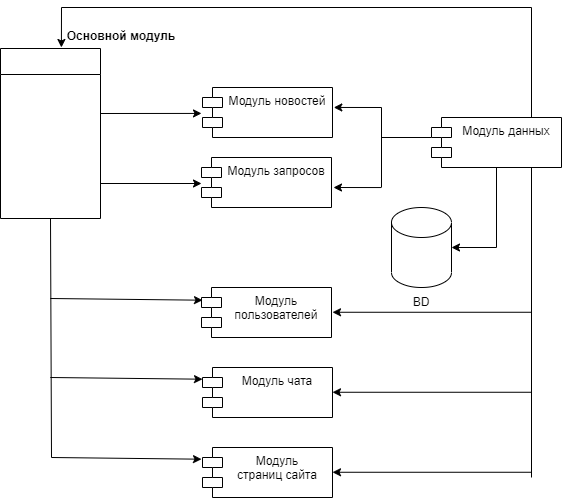

The diagram above was exported from draw.io. Its source (the exported page's mxGraphModel, read from the mxfile embedded in the PNG):
<mxGraphModel dx="1422" dy="737" grid="1" gridSize="10" guides="1" tooltips="1" connect="1" arrows="1" fold="1" page="1" pageScale="1" pageWidth="827" pageHeight="1169" math="0" shadow="0">
  <root>
    <mxCell id="0" />
    <mxCell id="1" parent="0" />
    <mxCell id="BpouNlHosG9-po5ZobR6-28" value="Модуль новостей" style="shape=module;align=left;spacingLeft=20;align=center;verticalAlign=top;" parent="1" vertex="1">
      <mxGeometry x="301" y="120" width="130" height="50" as="geometry" />
    </mxCell>
    <mxCell id="BpouNlHosG9-po5ZobR6-29" value="" style="swimlane;fontStyle=0;childLayout=stackLayout;horizontal=1;startSize=26;fillColor=none;horizontalStack=0;resizeParent=1;resizeParentMax=0;resizeLast=0;collapsible=1;marginBottom=0;glass=0;rounded=0;shadow=0;sketch=0;" parent="1" vertex="1">
      <mxGeometry x="99" y="81" width="100" height="170" as="geometry" />
    </mxCell>
    <mxCell id="BpouNlHosG9-po5ZobR6-30" value="Модуль запросов" style="shape=module;align=left;spacingLeft=20;align=center;verticalAlign=top;" parent="1" vertex="1">
      <mxGeometry x="300" y="190" width="130" height="50" as="geometry" />
    </mxCell>
    <mxCell id="BpouNlHosG9-po5ZobR6-31" value="Модуль &#10;пользователей" style="shape=module;align=left;spacingLeft=20;align=center;verticalAlign=top;" parent="1" vertex="1">
      <mxGeometry x="300" y="320" width="130" height="50" as="geometry" />
    </mxCell>
    <mxCell id="BpouNlHosG9-po5ZobR6-32" value="Модуль чата" style="shape=module;align=left;spacingLeft=20;align=center;verticalAlign=top;" parent="1" vertex="1">
      <mxGeometry x="301" y="400" width="130" height="50" as="geometry" />
    </mxCell>
    <mxCell id="BpouNlHosG9-po5ZobR6-34" value="Модуль &#10;страниц сайта" style="shape=module;align=left;spacingLeft=20;align=center;verticalAlign=top;" parent="1" vertex="1">
      <mxGeometry x="301" y="480" width="130" height="50" as="geometry" />
    </mxCell>
    <mxCell id="BpouNlHosG9-po5ZobR6-35" value="BD" style="text;html=1;strokeColor=none;fillColor=none;align=center;verticalAlign=middle;whiteSpace=wrap;rounded=0;shadow=0;glass=0;sketch=0;" parent="1" vertex="1">
      <mxGeometry x="490" y="320" width="60" height="30" as="geometry" />
    </mxCell>
    <mxCell id="BpouNlHosG9-po5ZobR6-36" value="" style="endArrow=none;html=1;rounded=0;entryX=0.5;entryY=1;entryDx=0;entryDy=0;" parent="1" target="BpouNlHosG9-po5ZobR6-29" edge="1">
      <mxGeometry width="50" height="50" relative="1" as="geometry">
        <mxPoint x="150" y="490" as="sourcePoint" />
        <mxPoint x="170" y="290" as="targetPoint" />
      </mxGeometry>
    </mxCell>
    <mxCell id="BpouNlHosG9-po5ZobR6-38" value="" style="endArrow=classic;html=1;rounded=0;entryX=0.009;entryY=0.234;entryDx=0;entryDy=0;entryPerimeter=0;" parent="1" edge="1">
      <mxGeometry width="50" height="50" relative="1" as="geometry">
        <mxPoint x="150" y="490" as="sourcePoint" />
        <mxPoint x="300" y="491.70000000000005" as="targetPoint" />
      </mxGeometry>
    </mxCell>
    <mxCell id="BpouNlHosG9-po5ZobR6-39" value="" style="endArrow=classic;html=1;rounded=0;entryX=0.009;entryY=0.234;entryDx=0;entryDy=0;entryPerimeter=0;" parent="1" edge="1">
      <mxGeometry width="50" height="50" relative="1" as="geometry">
        <mxPoint x="148.82999999999993" y="410" as="sourcePoint" />
        <mxPoint x="301" y="411.70000000000005" as="targetPoint" />
      </mxGeometry>
    </mxCell>
    <mxCell id="BpouNlHosG9-po5ZobR6-40" value="" style="endArrow=classic;html=1;rounded=0;entryX=0.009;entryY=0.234;entryDx=0;entryDy=0;entryPerimeter=0;" parent="1" edge="1">
      <mxGeometry width="50" height="50" relative="1" as="geometry">
        <mxPoint x="148.82999999999993" y="331" as="sourcePoint" />
        <mxPoint x="301" y="332.70000000000005" as="targetPoint" />
      </mxGeometry>
    </mxCell>
    <mxCell id="BpouNlHosG9-po5ZobR6-41" value="" style="endArrow=classic;html=1;rounded=0;" parent="1" edge="1">
      <mxGeometry width="50" height="50" relative="1" as="geometry">
        <mxPoint x="199" y="216" as="sourcePoint" />
        <mxPoint x="300" y="216" as="targetPoint" />
      </mxGeometry>
    </mxCell>
    <mxCell id="BpouNlHosG9-po5ZobR6-42" value="" style="endArrow=classic;html=1;rounded=0;" parent="1" edge="1">
      <mxGeometry width="50" height="50" relative="1" as="geometry">
        <mxPoint x="199" y="146" as="sourcePoint" />
        <mxPoint x="300" y="145.93000000000006" as="targetPoint" />
      </mxGeometry>
    </mxCell>
    <mxCell id="BpouNlHosG9-po5ZobR6-43" value="" style="endArrow=none;html=1;rounded=0;" parent="1" edge="1">
      <mxGeometry width="50" height="50" relative="1" as="geometry">
        <mxPoint x="480" y="220" as="sourcePoint" />
        <mxPoint x="480" y="140" as="targetPoint" />
      </mxGeometry>
    </mxCell>
    <mxCell id="BpouNlHosG9-po5ZobR6-44" value="" style="endArrow=none;html=1;rounded=0;entryX=0;entryY=0.6;entryDx=0;entryDy=0;entryPerimeter=0;" parent="1" edge="1">
      <mxGeometry width="50" height="50" relative="1" as="geometry">
        <mxPoint x="480" y="170" as="sourcePoint" />
        <mxPoint x="530" y="170" as="targetPoint" />
      </mxGeometry>
    </mxCell>
    <mxCell id="BpouNlHosG9-po5ZobR6-45" value="" style="endArrow=classic;html=1;rounded=0;entryX=1.01;entryY=0.399;entryDx=0;entryDy=0;entryPerimeter=0;" parent="1" target="BpouNlHosG9-po5ZobR6-28" edge="1">
      <mxGeometry width="50" height="50" relative="1" as="geometry">
        <mxPoint x="480" y="140" as="sourcePoint" />
        <mxPoint x="460" y="190" as="targetPoint" />
      </mxGeometry>
    </mxCell>
    <mxCell id="BpouNlHosG9-po5ZobR6-46" value="" style="endArrow=classic;html=1;rounded=0;" parent="1" edge="1">
      <mxGeometry width="50" height="50" relative="1" as="geometry">
        <mxPoint x="479.6999999999998" y="220.04999999999995" as="sourcePoint" />
        <mxPoint x="432" y="220" as="targetPoint" />
      </mxGeometry>
    </mxCell>
    <mxCell id="BpouNlHosG9-po5ZobR6-47" value="" style="endArrow=none;html=1;rounded=0;" parent="1" edge="1">
      <mxGeometry width="50" height="50" relative="1" as="geometry">
        <mxPoint x="630" y="510" as="sourcePoint" />
        <mxPoint x="630" y="40" as="targetPoint" />
      </mxGeometry>
    </mxCell>
    <mxCell id="BpouNlHosG9-po5ZobR6-49" value="" style="endArrow=classic;html=1;rounded=0;entryX=0.599;entryY=-0.006;entryDx=0;entryDy=0;entryPerimeter=0;" parent="1" edge="1">
      <mxGeometry width="50" height="50" relative="1" as="geometry">
        <mxPoint x="160" y="40" as="sourcePoint" />
        <mxPoint x="159.9000000000001" y="79.98000000000002" as="targetPoint" />
      </mxGeometry>
    </mxCell>
    <mxCell id="BpouNlHosG9-po5ZobR6-50" value="" style="endArrow=none;html=1;rounded=0;" parent="1" edge="1">
      <mxGeometry width="50" height="50" relative="1" as="geometry">
        <mxPoint x="160" y="40" as="sourcePoint" />
        <mxPoint x="630" y="40" as="targetPoint" />
      </mxGeometry>
    </mxCell>
    <mxCell id="BpouNlHosG9-po5ZobR6-51" style="edgeStyle=orthogonalEdgeStyle;rounded=0;orthogonalLoop=1;jettySize=auto;html=1;entryX=1;entryY=0.5;entryDx=0;entryDy=0;entryPerimeter=0;" parent="1" source="BpouNlHosG9-po5ZobR6-52" target="BpouNlHosG9-po5ZobR6-54" edge="1">
      <mxGeometry relative="1" as="geometry" />
    </mxCell>
    <mxCell id="BpouNlHosG9-po5ZobR6-52" value="Модуль данных" style="shape=module;align=left;spacingLeft=20;align=center;verticalAlign=top;" parent="1" vertex="1">
      <mxGeometry x="530" y="150" width="130" height="50" as="geometry" />
    </mxCell>
    <mxCell id="BpouNlHosG9-po5ZobR6-53" value="Основной модуль" style="text;align=center;fontStyle=1;verticalAlign=middle;spacingLeft=3;spacingRight=3;strokeColor=none;rotatable=0;points=[[0,0.5],[1,0.5]];portConstraint=eastwest;rounded=0;shadow=0;glass=0;sketch=0;" parent="1" vertex="1">
      <mxGeometry x="180" y="55" width="80" height="26" as="geometry" />
    </mxCell>
    <mxCell id="BpouNlHosG9-po5ZobR6-54" value="" style="shape=cylinder3;whiteSpace=wrap;html=1;boundedLbl=1;backgroundOutline=1;size=15;rounded=0;shadow=0;glass=0;sketch=0;" parent="1" vertex="1">
      <mxGeometry x="490" y="240" width="60" height="80" as="geometry" />
    </mxCell>
    <mxCell id="BpouNlHosG9-po5ZobR6-55" value="" style="endArrow=classic;html=1;rounded=0;entryX=1;entryY=0.5;entryDx=0;entryDy=0;" parent="1" edge="1">
      <mxGeometry width="50" height="50" relative="1" as="geometry">
        <mxPoint x="630" y="504.76" as="sourcePoint" />
        <mxPoint x="431" y="504.76" as="targetPoint" />
      </mxGeometry>
    </mxCell>
    <mxCell id="BpouNlHosG9-po5ZobR6-56" value="" style="endArrow=classic;html=1;rounded=0;entryX=1;entryY=0.5;entryDx=0;entryDy=0;" parent="1" edge="1">
      <mxGeometry width="50" height="50" relative="1" as="geometry">
        <mxPoint x="630" y="424.76" as="sourcePoint" />
        <mxPoint x="431" y="424.76" as="targetPoint" />
      </mxGeometry>
    </mxCell>
    <mxCell id="BpouNlHosG9-po5ZobR6-57" value="" style="endArrow=classic;html=1;rounded=0;entryX=1;entryY=0.5;entryDx=0;entryDy=0;" parent="1" edge="1">
      <mxGeometry width="50" height="50" relative="1" as="geometry">
        <mxPoint x="630" y="344.76" as="sourcePoint" />
        <mxPoint x="431" y="344.76" as="targetPoint" />
      </mxGeometry>
    </mxCell>
  </root>
</mxGraphModel>